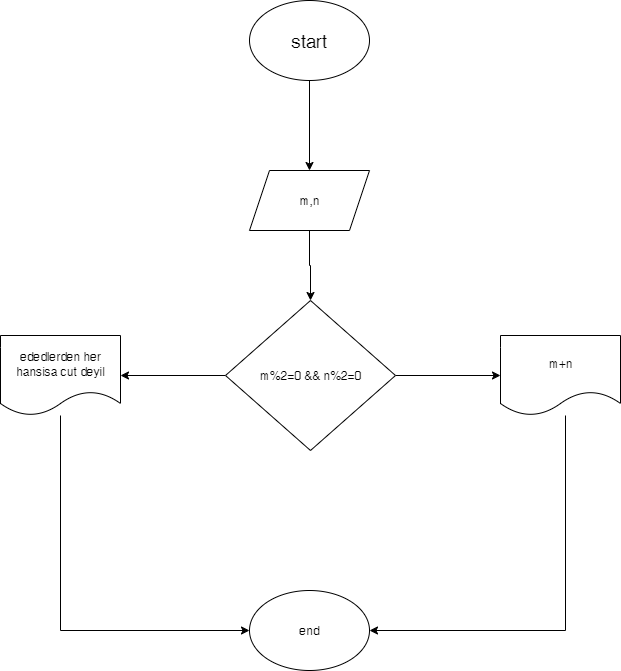

The diagram above was exported from draw.io. Its source (the exported page's mxGraphModel, read from the mxfile embedded in the PNG):
<mxGraphModel dx="1026" dy="507" grid="1" gridSize="10" guides="1" tooltips="1" connect="1" arrows="1" fold="1" page="1" pageScale="1" pageWidth="827" pageHeight="1169" math="0" shadow="0">
  <root>
    <mxCell id="0" />
    <mxCell id="1" parent="0" />
    <mxCell id="0mxHvJfaeYddq5QlQS00-42" value="" style="edgeStyle=orthogonalEdgeStyle;rounded=0;orthogonalLoop=1;jettySize=auto;html=1;" edge="1" parent="1" source="0mxHvJfaeYddq5QlQS00-40" target="0mxHvJfaeYddq5QlQS00-41">
      <mxGeometry relative="1" as="geometry" />
    </mxCell>
    <mxCell id="0mxHvJfaeYddq5QlQS00-40" value="&lt;font style=&quot;font-size: 18px;&quot;&gt;start&lt;/font&gt;" style="ellipse;whiteSpace=wrap;html=1;" vertex="1" parent="1">
      <mxGeometry x="354" y="20" width="120" height="80" as="geometry" />
    </mxCell>
    <mxCell id="0mxHvJfaeYddq5QlQS00-44" value="" style="edgeStyle=orthogonalEdgeStyle;rounded=0;orthogonalLoop=1;jettySize=auto;html=1;" edge="1" parent="1" source="0mxHvJfaeYddq5QlQS00-41" target="0mxHvJfaeYddq5QlQS00-43">
      <mxGeometry relative="1" as="geometry" />
    </mxCell>
    <mxCell id="0mxHvJfaeYddq5QlQS00-41" value="m,n" style="shape=parallelogram;perimeter=parallelogramPerimeter;whiteSpace=wrap;html=1;fixedSize=1;" vertex="1" parent="1">
      <mxGeometry x="354" y="190" width="120" height="60" as="geometry" />
    </mxCell>
    <mxCell id="0mxHvJfaeYddq5QlQS00-52" value="" style="edgeStyle=orthogonalEdgeStyle;rounded=0;orthogonalLoop=1;jettySize=auto;html=1;" edge="1" parent="1" source="0mxHvJfaeYddq5QlQS00-43" target="0mxHvJfaeYddq5QlQS00-51">
      <mxGeometry relative="1" as="geometry" />
    </mxCell>
    <mxCell id="0mxHvJfaeYddq5QlQS00-54" value="" style="edgeStyle=orthogonalEdgeStyle;rounded=0;orthogonalLoop=1;jettySize=auto;html=1;" edge="1" parent="1" source="0mxHvJfaeYddq5QlQS00-43" target="0mxHvJfaeYddq5QlQS00-53">
      <mxGeometry relative="1" as="geometry" />
    </mxCell>
    <mxCell id="0mxHvJfaeYddq5QlQS00-43" value="m%2=0 &amp;amp;&amp;amp; n%2=0" style="rhombus;whiteSpace=wrap;html=1;" vertex="1" parent="1">
      <mxGeometry x="330" y="320" width="170" height="150" as="geometry" />
    </mxCell>
    <mxCell id="0mxHvJfaeYddq5QlQS00-57" style="edgeStyle=orthogonalEdgeStyle;rounded=0;orthogonalLoop=1;jettySize=auto;html=1;entryX=1;entryY=0.5;entryDx=0;entryDy=0;" edge="1" parent="1" source="0mxHvJfaeYddq5QlQS00-51" target="0mxHvJfaeYddq5QlQS00-55">
      <mxGeometry relative="1" as="geometry">
        <Array as="points">
          <mxPoint x="670" y="650" />
        </Array>
      </mxGeometry>
    </mxCell>
    <mxCell id="0mxHvJfaeYddq5QlQS00-51" value="m+n" style="shape=document;whiteSpace=wrap;html=1;boundedLbl=1;" vertex="1" parent="1">
      <mxGeometry x="605" y="355" width="120" height="80" as="geometry" />
    </mxCell>
    <mxCell id="0mxHvJfaeYddq5QlQS00-56" style="edgeStyle=orthogonalEdgeStyle;rounded=0;orthogonalLoop=1;jettySize=auto;html=1;entryX=0;entryY=0.5;entryDx=0;entryDy=0;" edge="1" parent="1" source="0mxHvJfaeYddq5QlQS00-53" target="0mxHvJfaeYddq5QlQS00-55">
      <mxGeometry relative="1" as="geometry">
        <Array as="points">
          <mxPoint x="165" y="650" />
        </Array>
      </mxGeometry>
    </mxCell>
    <mxCell id="0mxHvJfaeYddq5QlQS00-53" value="ededlerden her hansisa cut deyil" style="shape=document;whiteSpace=wrap;html=1;boundedLbl=1;" vertex="1" parent="1">
      <mxGeometry x="105" y="355" width="120" height="80" as="geometry" />
    </mxCell>
    <mxCell id="0mxHvJfaeYddq5QlQS00-55" value="end" style="ellipse;whiteSpace=wrap;html=1;" vertex="1" parent="1">
      <mxGeometry x="354" y="610" width="120" height="80" as="geometry" />
    </mxCell>
  </root>
</mxGraphModel>